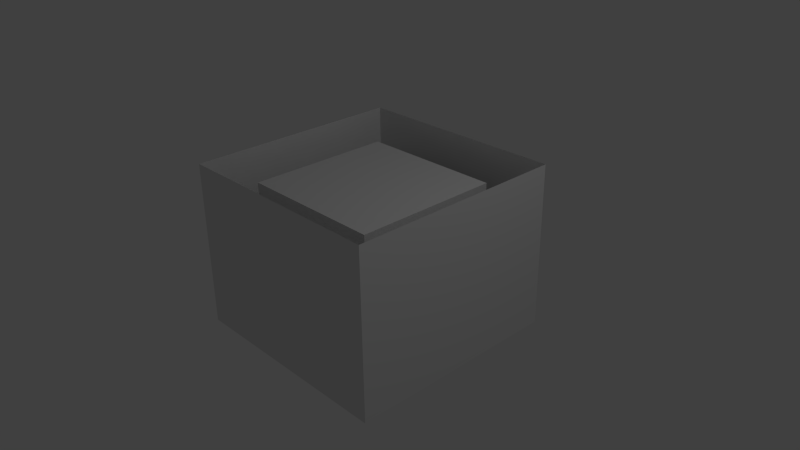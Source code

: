 # Source: ViewPlate.blend  (saved by Blender 2.73.0; exported with 4.5.12 LTS)
import bpy
from mathutils import Matrix  # noqa: F401  (used for matrix-valued properties, if any)

bpy.ops.wm.read_factory_settings(use_empty=True)
scene = bpy.context.scene
scene.name = 'Scene'

# ---- collections
col_collection_1 = bpy.data.collections.new('Collection 1'); scene.collection.children.link(col_collection_1)

# ---- materials (node trees are filled in below, after node groups)
mat_material = bpy.data.materials.new('Material')
mat_material.alpha_threshold = 0.0
mat_material.use_transparent_shadow = False
mat_material.roughness = 0.5
mat_material.line_color = (0.0, 0.0, 0.0, 1.0)

# ---- material node trees

# ---- world
world_world = bpy.data.worlds.new('World'); scene.world = world_world
world_world.color = (0.05088, 0.05088, 0.05088)
world_world.use_sun_shadow = False
world_world.sun_shadow_jitter_overblur = 0.0
world_world.cycles.sampling_method = 'MANUAL'
world_world.cycles.sample_map_resolution = 256

# ---- cameras
cam_camera = bpy.data.cameras.new('Camera')
cam_camera.clip_end = 100.0
cam_camera.lens = 35.0
cam_camera.sensor_width = 32.0
cam_camera.sensor_height = 18.0
cam_camera.ortho_scale = 7.314
cam_camera.dof.focus_distance = 0.0
cam_camera.dof.aperture_fstop = 128.0

# ---- lights
light_lamp = bpy.data.lights.new('Lamp', 'POINT')
light_lamp.transmission_factor = 0.0
light_lamp.cutoff_distance = 30.0
light_lamp.energy = 100.0
light_lamp.shadow_buffer_clip_start = 1.001
light_lamp.shadow_soft_size = 0.1
light_lamp.shadow_maximum_resolution = 0.006
light_lamp.use_absolute_resolution = True
light_lamp.cycles.use_multiple_importance_sampling = False

# ---- meshes
me_plane_004 = bpy.data.meshes.new('Plane.004')
me_plane_004.from_pydata([(-1.5, -1.5, 0.739), (-1.5, 1.5, 0.739), (-1.5, -1.5, 3.0), (-1.5, 1.5, 3.0)], [], [(0, 1, 3, 2)])
_uv = me_plane_004.uv_layers.new(name='UVMap')
_uv.uv.foreach_set('vector', [9.998e-05, 0.0001002, 0.0001003, 0.9999, 0.0001003, 0.9999, 9.998e-05, 0.0001002])
me_plane_004.use_remesh_preserve_volume = False
me_plane_004.use_remesh_preserve_attributes = False
me_plane_004.use_mirror_vertex_groups = False
me_plane_004.update()
me_plane_003 = bpy.data.meshes.new('Plane.003')
me_plane_003.from_pydata([(-1.5, 1.5, 0.739), (1.5, 1.5, 0.739), (-1.5, 1.5, 3.0), (1.5, 1.5, 3.0)], [], [(0, 1, 3, 2)])
_uv = me_plane_003.uv_layers.new(name='UVMap')
_uv.uv.foreach_set('vector', [0.0001003, 0.9999, 0.9999, 0.9999, 0.9999, 0.9999, 0.0001003, 0.9999])
me_plane_003.use_remesh_preserve_volume = False
me_plane_003.use_remesh_preserve_attributes = False
me_plane_003.use_mirror_vertex_groups = False
me_plane_003.update()
me_plane_002 = bpy.data.meshes.new('Plane.002')
me_plane_002.from_pydata([(1.5, -1.5, 0.739), (1.5, 1.5, 0.739), (1.5, -1.5, 3.0), (1.5, 1.5, 3.0)], [], [(1, 0, 2, 3)])
_uv = me_plane_002.uv_layers.new(name='UVMap')
_uv.uv.foreach_set('vector', [0.9999, 0.9999, 0.9999, 9.998e-05, 0.9999, 9.998e-05, 0.9999, 0.9999])
me_plane_002.use_remesh_preserve_volume = False
me_plane_002.use_remesh_preserve_attributes = False
me_plane_002.use_mirror_vertex_groups = False
me_plane_002.update()
me_plane_001 = bpy.data.meshes.new('Plane.001')
me_plane_001.from_pydata([(-1.5, -1.5, 0.739), (1.5, -1.5, 0.739), (-1.5, -1.5, 3.0), (1.5, -1.5, 3.0)], [], [(1, 0, 2, 3)])
_uv = me_plane_001.uv_layers.new(name='UVMap')
_uv.uv.foreach_set('vector', [0.9999, 9.998e-05, 9.998e-05, 0.0001002, 9.998e-05, 0.0001002, 0.9999, 9.998e-05])
me_plane_001.use_remesh_preserve_volume = False
me_plane_001.use_remesh_preserve_attributes = False
me_plane_001.use_mirror_vertex_groups = False
me_plane_001.update()
me_plane = bpy.data.meshes.new('Plane')
me_plane.from_pydata([(-1.5, -1.5, 0.739), (1.5, -1.5, 0.739), (-1.5, 1.5, 0.739), (1.5, 1.5, 0.739)], [], [(0, 1, 3, 2)])
_uv = me_plane.uv_layers.new(name='UVMap')
_uv.uv.foreach_set('vector', [9.998e-05, 0.0001002, 0.9999, 9.998e-05, 0.9999, 0.9999, 0.0001003, 0.9999])
me_plane.use_remesh_preserve_volume = False
me_plane.use_remesh_preserve_attributes = False
me_plane.use_mirror_vertex_groups = False
me_plane.update()
me_cube = bpy.data.meshes.new('Cube')
me_cube.from_pydata([(1.0, 1.0, -1.0), (1.0, -1.0, -1.0), (-1.0, -1.0, -1.0), (-1.0, 1.0, -1.0), (1.0, 1.0, 1.0), (1.0, -1.0, 1.0), (-1.0, -1.0, 1.0), (-1.0, 1.0, 1.0)], [], [(0, 1, 2, 3), (4, 7, 6, 5), (0, 4, 5, 1), (1, 5, 6, 2), (2, 6, 7, 3), (4, 0, 3, 7)])
me_cube.materials.append(mat_material)
me_cube.use_remesh_preserve_volume = False
me_cube.use_remesh_preserve_attributes = False
me_cube.use_mirror_vertex_groups = False
me_cube.update()

# ---- objects
ob_wall1 = bpy.data.objects.new('wall1', me_plane_004)
ob_wall2 = bpy.data.objects.new('wall2', me_plane_003)
ob_wall3 = bpy.data.objects.new('wall3', me_plane_002)
ob_wall4 = bpy.data.objects.new('wall4', me_plane_001)
ob_campos = bpy.data.objects.new('CamPos', None)
ob_base = bpy.data.objects.new('base', me_plane)
ob_trigger = bpy.data.objects.new('trigger', me_cube)
ob_lamp = bpy.data.objects.new('Lamp', light_lamp)
ob_camera = bpy.data.objects.new('Camera', cam_camera)

# ---- transforms, parenting, visibility, modifiers, constraints
ob_wall1.location = (0.0, 0.0, -1.751)
ob_wall1.lineart.crease_threshold = 0.0
ob_wall2.location = (0.0, 0.0, -1.751)
ob_wall2.lineart.crease_threshold = 0.0
ob_wall3.location = (0.0, 0.0, -1.751)
ob_wall3.lineart.crease_threshold = 0.0
ob_wall4.location = (0.0, 0.0, -1.751)
ob_wall4.lineart.crease_threshold = 0.0
ob_campos.location = (-0.8697, -0.7052, 2.596)
ob_campos.empty_image_offset = (0.0, 0.0)
ob_campos.lineart.crease_threshold = 0.0
ob_base.location = (0.0, 0.0, -1.751)
ob_base.lineart.crease_threshold = 0.0
ob_trigger.location = (0.0, 0.0, 0.0)
ob_trigger.lock_rotations_4d = False
ob_trigger.empty_display_type = 'ARROWS'
ob_trigger.lineart.crease_threshold = 0.0
ob_lamp.location = (4.076, 1.005, 5.904)
ob_lamp.rotation_euler = (0.6503, 0.05522, 1.866)
ob_lamp.lock_rotations_4d = False
ob_lamp.empty_display_type = 'ARROWS'
ob_lamp.color = (0.0, 0.0, 0.0, 0.0)
ob_lamp.lineart.crease_threshold = 0.0
ob_camera.location = (7.481, -6.508, 5.344)
ob_camera.rotation_euler = (1.109, 0.01082, 0.8149)
ob_camera.lock_rotations_4d = False
ob_camera.empty_display_type = 'ARROWS'
ob_camera.color = (0.0, 0.0, 0.0, 0.0)
ob_camera.display_type = 'WIRE'
ob_camera.lineart.crease_threshold = 0.0

# ---- collection membership
col_collection_1.objects.link(ob_wall1)
col_collection_1.objects.link(ob_wall2)
col_collection_1.objects.link(ob_wall3)
col_collection_1.objects.link(ob_wall4)
col_collection_1.objects.link(ob_campos)
col_collection_1.objects.link(ob_base)
col_collection_1.objects.link(ob_trigger)
col_collection_1.objects.link(ob_lamp)
col_collection_1.objects.link(ob_camera)

# ---- scene / render settings (as saved in the file)
scene.camera = ob_camera
scene.frame_start = 1; scene.frame_end = 250; scene.frame_set(33)
scene.render.engine = 'BLENDER_EEVEE_NEXT'
scene.render.resolution_percentage = 50
scene.render.dither_intensity = 0.0
scene.cycles.use_denoising = False
scene.cycles.samples = 10
scene.cycles.sampling_pattern = 'TABULATED_SOBOL'
scene.cycles.light_sampling_threshold = 0.0
scene.cycles.use_adaptive_sampling = False
scene.cycles.use_light_tree = False
scene.cycles.blur_glossy = 0.0
scene.cycles.pixel_filter_type = 'GAUSSIAN'
scene.cycles.sample_clamp_indirect = 0.0
scene.view_settings.view_transform = 'Standard'
bpy.context.view_layer.update()
